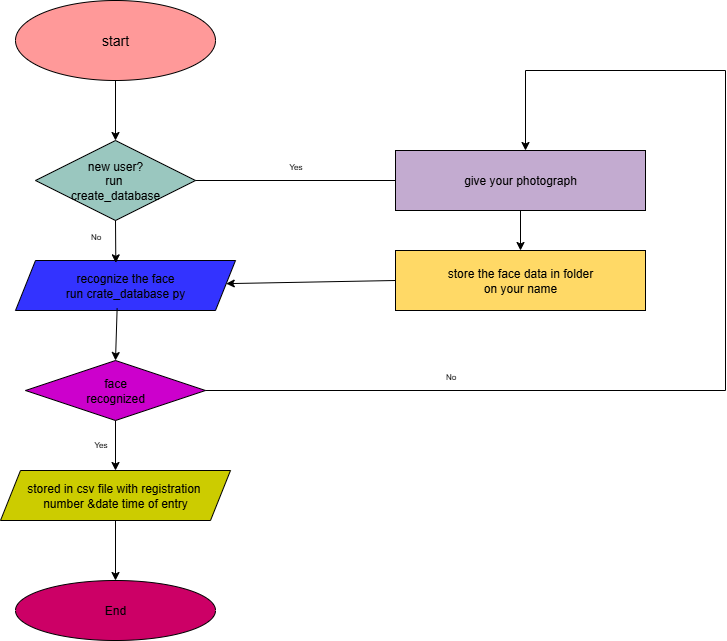

The diagram above was exported from draw.io. Its source (the exported page's mxGraphModel, read from the mxfile embedded in the PNG):
<mxGraphModel dx="1319" dy="721" grid="1" gridSize="10" guides="1" tooltips="1" connect="1" arrows="1" fold="1" page="1" pageScale="1" pageWidth="850" pageHeight="1100" math="0" shadow="0">
  <root>
    <mxCell id="0" />
    <mxCell id="1" parent="0" />
    <mxCell id="sIRKrLC0rR4CBSBwvwi5-8" value="" style="edgeStyle=orthogonalEdgeStyle;rounded=0;orthogonalLoop=1;jettySize=auto;html=1;" edge="1" parent="1" source="sIRKrLC0rR4CBSBwvwi5-1" target="sIRKrLC0rR4CBSBwvwi5-2">
      <mxGeometry relative="1" as="geometry" />
    </mxCell>
    <mxCell id="sIRKrLC0rR4CBSBwvwi5-1" value="&lt;font style=&quot;font-size: 14px;&quot;&gt;start&lt;/font&gt;" style="ellipse;whiteSpace=wrap;html=1;fillColor=#FF9999;" vertex="1" parent="1">
      <mxGeometry x="90" y="50" width="200" height="80" as="geometry" />
    </mxCell>
    <mxCell id="sIRKrLC0rR4CBSBwvwi5-2" value="new user?&lt;div&gt;run&amp;nbsp;&lt;/div&gt;&lt;div&gt;create_database&lt;/div&gt;" style="rhombus;whiteSpace=wrap;html=1;fillColor=#9AC7BF;" vertex="1" parent="1">
      <mxGeometry x="110" y="190" width="160" height="80" as="geometry" />
    </mxCell>
    <mxCell id="sIRKrLC0rR4CBSBwvwi5-4" value="recognize the face&lt;div&gt;run crate_database py&lt;/div&gt;" style="shape=parallelogram;perimeter=parallelogramPerimeter;whiteSpace=wrap;html=1;fixedSize=1;fillColor=#3333FF;" vertex="1" parent="1">
      <mxGeometry x="90" y="310" width="220" height="50" as="geometry" />
    </mxCell>
    <mxCell id="sIRKrLC0rR4CBSBwvwi5-16" value="" style="edgeStyle=orthogonalEdgeStyle;rounded=0;orthogonalLoop=1;jettySize=auto;html=1;" edge="1" parent="1" source="sIRKrLC0rR4CBSBwvwi5-5" target="sIRKrLC0rR4CBSBwvwi5-6">
      <mxGeometry relative="1" as="geometry" />
    </mxCell>
    <mxCell id="sIRKrLC0rR4CBSBwvwi5-5" value="face&lt;div&gt;recognized&lt;/div&gt;" style="rhombus;whiteSpace=wrap;html=1;fillColor=#CC00CC;" vertex="1" parent="1">
      <mxGeometry x="100" y="410" width="180" height="60" as="geometry" />
    </mxCell>
    <mxCell id="sIRKrLC0rR4CBSBwvwi5-18" value="" style="edgeStyle=orthogonalEdgeStyle;rounded=0;orthogonalLoop=1;jettySize=auto;html=1;" edge="1" parent="1" source="sIRKrLC0rR4CBSBwvwi5-6" target="sIRKrLC0rR4CBSBwvwi5-7">
      <mxGeometry relative="1" as="geometry" />
    </mxCell>
    <mxCell id="sIRKrLC0rR4CBSBwvwi5-6" value="stored in csv file with registration&amp;nbsp;&lt;div&gt;number &amp;amp;date time of entry&lt;/div&gt;" style="shape=parallelogram;perimeter=parallelogramPerimeter;whiteSpace=wrap;html=1;fixedSize=1;fillColor=#CCCC00;" vertex="1" parent="1">
      <mxGeometry x="75" y="520" width="230" height="50" as="geometry" />
    </mxCell>
    <mxCell id="sIRKrLC0rR4CBSBwvwi5-7" value="End" style="ellipse;whiteSpace=wrap;html=1;fillColor=#CC0066;" vertex="1" parent="1">
      <mxGeometry x="90" y="630" width="200" height="60" as="geometry" />
    </mxCell>
    <mxCell id="sIRKrLC0rR4CBSBwvwi5-11" value="" style="endArrow=classic;html=1;rounded=0;exitX=0.5;exitY=1;exitDx=0;exitDy=0;entryX=0.456;entryY=0.047;entryDx=0;entryDy=0;entryPerimeter=0;" edge="1" parent="1" source="sIRKrLC0rR4CBSBwvwi5-2" target="sIRKrLC0rR4CBSBwvwi5-4">
      <mxGeometry width="50" height="50" relative="1" as="geometry">
        <mxPoint x="190" y="300" as="sourcePoint" />
        <mxPoint x="220" y="300" as="targetPoint" />
      </mxGeometry>
    </mxCell>
    <mxCell id="sIRKrLC0rR4CBSBwvwi5-13" value="" style="endArrow=classic;html=1;rounded=0;entryX=0.5;entryY=0;entryDx=0;entryDy=0;exitX=0.462;exitY=0.953;exitDx=0;exitDy=0;exitPerimeter=0;" edge="1" parent="1" source="sIRKrLC0rR4CBSBwvwi5-4" target="sIRKrLC0rR4CBSBwvwi5-5">
      <mxGeometry width="50" height="50" relative="1" as="geometry">
        <mxPoint x="400" y="290" as="sourcePoint" />
        <mxPoint x="450" y="240" as="targetPoint" />
      </mxGeometry>
    </mxCell>
    <mxCell id="sIRKrLC0rR4CBSBwvwi5-34" value="" style="edgeStyle=orthogonalEdgeStyle;rounded=0;orthogonalLoop=1;jettySize=auto;html=1;" edge="1" parent="1" source="sIRKrLC0rR4CBSBwvwi5-19" target="sIRKrLC0rR4CBSBwvwi5-20">
      <mxGeometry relative="1" as="geometry" />
    </mxCell>
    <mxCell id="sIRKrLC0rR4CBSBwvwi5-19" value="give your photograph" style="rounded=0;whiteSpace=wrap;html=1;fillColor=#C3ABD0;" vertex="1" parent="1">
      <mxGeometry x="470" y="200" width="250" height="60" as="geometry" />
    </mxCell>
    <mxCell id="sIRKrLC0rR4CBSBwvwi5-20" value="store the face data in folder&lt;div&gt;on your name&lt;/div&gt;" style="rounded=0;whiteSpace=wrap;html=1;fillColor=#FFD966;" vertex="1" parent="1">
      <mxGeometry x="470" y="300" width="250" height="60" as="geometry" />
    </mxCell>
    <mxCell id="sIRKrLC0rR4CBSBwvwi5-23" value="&lt;font style=&quot;font-size: 8px;&quot;&gt;No&lt;/font&gt;" style="text;html=1;align=center;verticalAlign=middle;resizable=0;points=[];autosize=1;strokeColor=none;fillColor=none;" vertex="1" parent="1">
      <mxGeometry x="155" y="270" width="30" height="30" as="geometry" />
    </mxCell>
    <mxCell id="sIRKrLC0rR4CBSBwvwi5-24" value="&lt;font style=&quot;font-size: 8px;&quot;&gt;Yes&lt;/font&gt;" style="text;html=1;align=center;verticalAlign=middle;resizable=0;points=[];autosize=1;strokeColor=none;fillColor=none;" vertex="1" parent="1">
      <mxGeometry x="155" y="478" width="40" height="30" as="geometry" />
    </mxCell>
    <mxCell id="sIRKrLC0rR4CBSBwvwi5-26" value="" style="endArrow=none;html=1;rounded=0;" edge="1" parent="1">
      <mxGeometry width="50" height="50" relative="1" as="geometry">
        <mxPoint x="600" y="120" as="sourcePoint" />
        <mxPoint x="800" y="120" as="targetPoint" />
      </mxGeometry>
    </mxCell>
    <mxCell id="sIRKrLC0rR4CBSBwvwi5-27" value="" style="endArrow=none;html=1;rounded=0;" edge="1" parent="1">
      <mxGeometry width="50" height="50" relative="1" as="geometry">
        <mxPoint x="800" y="440" as="sourcePoint" />
        <mxPoint x="800" y="120" as="targetPoint" />
      </mxGeometry>
    </mxCell>
    <mxCell id="sIRKrLC0rR4CBSBwvwi5-29" value="" style="endArrow=classic;html=1;rounded=0;" edge="1" parent="1">
      <mxGeometry width="50" height="50" relative="1" as="geometry">
        <mxPoint x="600" y="120" as="sourcePoint" />
        <mxPoint x="600" y="200" as="targetPoint" />
      </mxGeometry>
    </mxCell>
    <mxCell id="sIRKrLC0rR4CBSBwvwi5-31" value="" style="endArrow=none;html=1;rounded=0;entryX=1;entryY=0.5;entryDx=0;entryDy=0;" edge="1" parent="1" target="sIRKrLC0rR4CBSBwvwi5-5">
      <mxGeometry width="50" height="50" relative="1" as="geometry">
        <mxPoint x="800" y="440" as="sourcePoint" />
        <mxPoint x="290" y="440" as="targetPoint" />
      </mxGeometry>
    </mxCell>
    <mxCell id="sIRKrLC0rR4CBSBwvwi5-32" value="" style="endArrow=none;html=1;rounded=0;entryX=0;entryY=0.5;entryDx=0;entryDy=0;" edge="1" parent="1" target="sIRKrLC0rR4CBSBwvwi5-19">
      <mxGeometry width="50" height="50" relative="1" as="geometry">
        <mxPoint x="270" y="230" as="sourcePoint" />
        <mxPoint x="320" y="180" as="targetPoint" />
      </mxGeometry>
    </mxCell>
    <mxCell id="sIRKrLC0rR4CBSBwvwi5-36" value="" style="endArrow=classic;html=1;rounded=0;" edge="1" parent="1" target="sIRKrLC0rR4CBSBwvwi5-4">
      <mxGeometry width="50" height="50" relative="1" as="geometry">
        <mxPoint x="470" y="330" as="sourcePoint" />
        <mxPoint x="310" y="323" as="targetPoint" />
      </mxGeometry>
    </mxCell>
    <mxCell id="sIRKrLC0rR4CBSBwvwi5-38" value="&lt;font style=&quot;font-size: 8px;&quot;&gt;Yes&lt;/font&gt;" style="text;html=1;align=center;verticalAlign=middle;resizable=0;points=[];autosize=1;strokeColor=none;fillColor=none;" vertex="1" parent="1">
      <mxGeometry x="350" y="200" width="40" height="30" as="geometry" />
    </mxCell>
    <mxCell id="sIRKrLC0rR4CBSBwvwi5-41" value="&lt;font style=&quot;font-size: 8px;&quot;&gt;No&lt;/font&gt;" style="text;html=1;align=center;verticalAlign=middle;resizable=0;points=[];autosize=1;strokeColor=none;fillColor=none;" vertex="1" parent="1">
      <mxGeometry x="510" y="410" width="30" height="30" as="geometry" />
    </mxCell>
  </root>
</mxGraphModel>